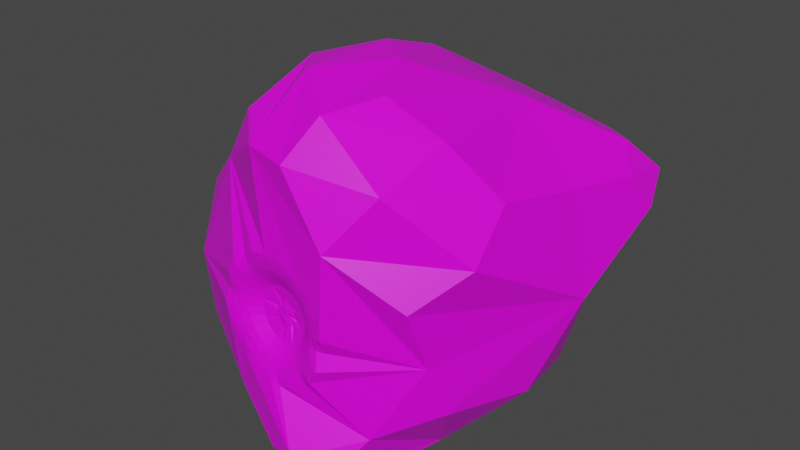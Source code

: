 # Source: Asteroid_04.blend  (saved by Blender 3.2.14; exported with 4.5.12 LTS)
import bpy
from mathutils import Matrix  # noqa: F401  (used for matrix-valued properties, if any)

bpy.ops.wm.read_factory_settings(use_empty=True)
scene = bpy.context.scene
scene.name = 'Scene'

# ---- collections
col_collection = bpy.data.collections.new('Collection'); scene.collection.children.link(col_collection)

# ---- images (referenced by path relative to the original .blend; pixels are not part of the script)
import os
ASSET_DIR = os.environ.get("B2B_ASSET_DIR", "")  # directory of the original .blend (textures are referenced by path, not embedded)
HERE = os.path.dirname(os.path.abspath(__file__))  # packed textures are extracted next to this script under _unpacked/

def load_image(name, relpath, width, height, colorspace="sRGB"):
    """Load a texture the original file referenced (path relative to the .blend, or extracted next to this script)."""
    p = next((c for c in (os.path.join(HERE, relpath), os.path.join(ASSET_DIR, relpath)) if relpath and os.path.exists(c)), "")
    if p:
        img = bpy.data.images.load(p, check_existing=True)
        img.name = name
    else:  # same state as the original file: an image datablock whose file is absent (Cycles renders it pink)
        img = bpy.data.images.new(name, width, height)
        img.source = "FILE"
        img.filepath = "//" + (relpath or name)
    img.colorspace_settings.name = colorspace
    return img
img_pallet_png_001 = load_image('pallet.png.001', 'pallet.png', 1024, 1024, 'sRGB')

# ---- materials (node trees are filled in below, after node groups)
mat_material = bpy.data.materials.new('Material')
mat_material.alpha_threshold = 0.0
mat_material.use_transparent_shadow = False
mat_material.line_color = (0.0, 0.0, 0.0, 1.0)

# ---- material node trees
mat_material.use_nodes = True; mat_material.node_tree.nodes.clear()
_N = mat_material.node_tree.nodes; _L = mat_material.node_tree.links
n0 = _N.new('ShaderNodeOutputMaterial'); n0.name = 'Material Output'; n0.location = (300, 300)
n1 = _N.new('ShaderNodeBsdfPrincipled'); n1.name = 'Principled BSDF'; n1.location = (10, 300)
n1.distribution = 'GGX'
n1.subsurface_method = 'RANDOM_WALK_SKIN'
n1.inputs[2].default_value = 0.4
n1.inputs[3].default_value = 1.45
n1.inputs[27].default_value = (0.0, 0.0, 0.0, 1.0)
n1.inputs[28].default_value = 1.0
n2 = _N.new('ShaderNodeTexImage'); n2.name = 'Image Texture'; n2.location = (-422, 227)
n2.image = img_pallet_png_001
_L.new(n1.outputs[0], n0.inputs[0])
_L.new(n2.outputs[0], n1.inputs[0])
n0.is_active_output = True

# ---- world
world_world = bpy.data.worlds.new('World'); scene.world = world_world
world_world.use_nodes = True; world_world.node_tree.nodes.clear()
_N = world_world.node_tree.nodes; _L = world_world.node_tree.links
n0 = _N.new('ShaderNodeOutputWorld'); n0.name = 'World Output'; n0.location = (300, 300)
n1 = _N.new('ShaderNodeBackground'); n1.name = 'Background'; n1.location = (10, 300)
n1.inputs[0].default_value = (0.05088, 0.05088, 0.05088, 1.0)
_L.new(n1.outputs[0], n0.inputs[0])
n0.is_active_output = True
world_world.color = (0.05088, 0.05088, 0.05088)
world_world.use_sun_shadow = False
world_world.sun_shadow_jitter_overblur = 0.0

# ---- meshes
me_cube = bpy.data.meshes.new('Cube')
me_cube.from_pydata([(0.8287, 0.8348, 0.06905), (0.5274, 0.8079, -0.3215), (-0.4726, 0.7401, -0.2349), (0.1566, -0.8769, 0.6634), (0.6744, -0.742, 0.1312), (0.8903, 0.5591, 0.3255), (0.6112, 0.8614, 0.3907), (0.7908, -0.2781, 0.4739), (0.3254, -0.4537, 0.8648), (-0.6953, -0.473, 0.2189), (-0.2783, -0.6225, 0.7147), (-0.6777, 0.527, 0.2486), (-0.08434, 0.693, 0.613), (-0.07859, 0.03304, 0.8934), (-0.5842, 0.153, -0.5536), (0.04978, -0.9067, -0.7026), (-0.5981, -0.6235, -0.3966), (0.7212, 0.3434, -0.596), (0.7209, -0.5352, -0.4301), (0.3824, -0.8863, -0.6969), (0.2692, -0.6889, -0.8651), (0.1786, 0.06492, -0.7955), (0.6873, 0.9366, 0.214), (0.698, 0.769, -0.1086), (-0.6199, 0.6739, -7.338e-05), (0.04292, 0.8629, -0.2914), (0.8165, -0.503, 0.2762), (0.3776, -0.9001, 0.3577), (0.9431, 0.685, 0.1474), (0.2306, -0.7243, 0.8397), (0.5746, -0.3845, 0.7101), (0.774, 0.7224, 0.4183), (0.8348, 0.1768, 0.3839), (0.2806, 0.7853, 0.501), (0.1555, -0.1574, 0.901), (-0.6631, -0.6148, -0.09898), (-0.0726, -0.8199, 0.6674), (-0.09356, 0.3833, 0.7786), (-0.3723, 0.673, 0.4485), (-0.2453, -0.2659, 0.8688), (-0.7977, 0.04224, 0.258), (-0.4347, -0.6082, 0.4495), (-0.6094, 0.472, -0.3908), (0.2173, -0.9638, -0.6496), (-0.2307, -0.8085, -0.5365), (-0.6949, -0.2449, -0.4953), (0.6702, 0.6084, -0.4641), (0.6913, -0.6282, -0.1676), (0.1329, -0.8113, -0.8334), (-0.1855, 0.1513, -0.7145), (0.2289, -0.3638, -0.8401), (0.389, -0.7826, -0.8296), (0.4902, -0.7621, -0.5391), (0.4497, 0.2777, -0.7287), (0.8217, -0.07974, -0.5095), (0.8786, 0.863, 0.2625), (-0.4861, 0.07607, 0.64), (-0.02106, -0.5342, 0.9241), (0.5425, -0.7447, 0.5946), (0.4536, 0.3028, 0.6841), (0.1072, 0.9254, 0.126), (-0.8787, 0.06688, -0.1506), (0.2796, -0.9225, -0.8298), (-0.1988, -0.454, -0.7479), (0.5551, -0.3497, -0.7491), (0.06767, 0.6182, -0.5766), (0.9317, 0.1616, -0.104), (0.07195, -0.7884, -0.0809), (0.06385, -0.7953, -0.0582), (0.04463, -0.7937, -0.05347), (0.03187, -0.7881, -0.06089), (0.02429, -0.7874, -0.07899), (0.03515, -0.7925, -0.09945), (0.05489, -0.7975, -0.1022), (0.06544, -0.7919, -0.09535), (0.1092, -0.7804, -0.0926), (0.1833, -0.8101, -0.1003), (0.1037, -0.7788, -0.05213), (0.1589, -0.8052, 7.47e-05), (0.06922, -0.775, -0.02379), (0.07084, -0.7961, 0.05356), (0.02124, -0.771, -0.03054), (-0.02926, -0.788, 0.02883), (-0.005029, -0.7697, -0.06861), (-0.08277, -0.7857, -0.05967), (0.002157, -0.7715, -0.1111), (-0.0583, -0.7906, -0.1601), (0.0375, -0.7753, -0.1376), (0.02976, -0.7998, -0.2135), (0.08414, -0.7792, -0.1296), (0.1298, -0.8078, -0.1887), (0.1095, -0.7861, -0.0755), (0.1841, -0.8092, -0.06502), (0.1068, -0.7863, -0.1003), (0.1734, -0.8102, -0.1341), (0.1346, -0.8024, 0.0255), (0.08671, -0.7877, -0.03308), (0.1039, -0.7888, -0.05124), (0.1757, -0.8075, -0.0308), (0.03571, -0.793, 0.05428), (0.04319, -0.7838, -0.02152), (0.1046, -0.7993, 0.04375), (0.06792, -0.7851, -0.02195), (-0.05466, -0.7865, 0.004396), (0.006819, -0.7787, -0.04221), (0.001569, -0.7902, 0.04584), (0.0246, -0.7795, -0.02704), (-0.08355, -0.7866, -0.09493), (-0.006948, -0.7783, -0.08453), (-0.07291, -0.7857, -0.02579), (-0.004574, -0.7777, -0.06143), (-0.03401, -0.7934, -0.1855), (0.01451, -0.7831, -0.1264), (-0.0752, -0.7883, -0.1292), (-0.001558, -0.7806, -0.1079), (0.06488, -0.8028, -0.2142), (0.05874, -0.7886, -0.1392), (-0.00397, -0.7965, -0.2037), (0.03309, -0.7856, -0.1378), (0.1552, -0.8094, -0.1643), (0.09627, -0.7879, -0.1182), (0.09901, -0.8056, -0.2057), (0.07671, -0.7864, -0.134), (0.3358, -0.8592, -0.1215), (0.2384, -0.8543, -0.1082), (0.3043, -0.8705, -0.1173), (0.2686, -0.8687, -0.1124), (0.2702, -0.8867, 0.1288), (0.2032, -0.8472, 0.03613), (0.2506, -0.8801, 0.09374), (0.2261, -0.8656, 0.05981), (0.06202, -0.8605, 0.2277), (0.07665, -0.834, 0.1129), (0.07115, -0.8591, 0.1889), (0.0765, -0.8494, 0.1469), (-0.1385, -0.8236, 0.1572), (-0.06718, -0.8224, 0.07732), (-0.1147, -0.8337, 0.1325), (-0.08863, -0.8333, 0.1032), (-0.252, -0.82, -0.04823), (-0.144, -0.8191, -0.04983), (-0.2172, -0.83, -0.04594), (-0.1777, -0.8297, -0.04653), (-0.1707, -0.8453, -0.2966), (-0.109, -0.8261, -0.1941), (-0.1557, -0.8468, -0.256), (-0.1331, -0.8398, -0.2185), (0.04886, -0.8911, -0.3854), (0.01758, -0.8393, -0.271), (0.02941, -0.8776, -0.3462), (0.01796, -0.8586, -0.3043), (0.2327, -0.8693, -0.3139), (0.1615, -0.851, -0.2354), (0.207, -0.8736, -0.2892), (0.1809, -0.8669, -0.2605), (0.347, -0.8954, -0.04497), (0.2395, -0.853, -0.05749), (0.3106, -0.8878, -0.04888), (0.2712, -0.8723, -0.05346), (0.2242, -0.8544, -0.1569), (0.3225, -0.8975, -0.2011), (0.2532, -0.8739, -0.1699), (0.2892, -0.8897, -0.1861), (0.2474, -0.8813, 0.1527), (0.1683, -0.8432, 0.07267), (0.2184, -0.8749, 0.1274), (0.1895, -0.861, 0.09814), (0.332, -0.8924, 0.01666), (0.2275, -0.8506, -0.008266), (0.2959, -0.8849, 0.01123), (0.2577, -0.8696, 0.002105), (0.02434, -0.8597, 0.2284), (0.02615, -0.8296, 0.1139), (0.02225, -0.8561, 0.1899), (0.02292, -0.845, 0.148), (0.18, -0.8742, 0.1937), (0.1251, -0.8387, 0.09887), (0.159, -0.8688, 0.1635), (0.1389, -0.8557, 0.1288), (-0.1905, -0.8439, 0.1162), (-0.1037, -0.8201, 0.04221), (-0.1625, -0.8426, 0.09108), (-0.1307, -0.8339, 0.06399), (-0.06132, -0.8527, 0.2073), (-0.0229, -0.8256, 0.1018), (-0.04979, -0.8502, 0.1721), (-0.03572, -0.8403, 0.1335), (-0.2596, -0.8439, -0.1057), (-0.1452, -0.8204, -0.1005), (-0.2217, -0.8427, -0.1048), (-0.1798, -0.8341, -0.1029), (-0.2305, -0.8422, 0.05012), (-0.1299, -0.819, -0.001159), (-0.1981, -0.8411, 0.03221), (-0.1612, -0.8326, 0.01344), (-0.1437, -0.8543, -0.3241), (-0.07406, -0.8302, -0.2306), (-0.1313, -0.8555, -0.2825), (-0.09857, -0.8454, -0.2549), (-0.2451, -0.8468, -0.1652), (-0.1332, -0.8228, -0.1497), (-0.2073, -0.8456, -0.1639), (-0.1664, -0.8368, -0.1582), (0.08676, -0.8792, -0.3812), (0.06808, -0.8438, -0.272), (0.06305, -0.8743, -0.3475), (0.06747, -0.8613, -0.3054), (-0.1018, -0.8642, -0.3435), (-0.0309, -0.8347, -0.2569), (-0.0748, -0.8614, -0.3168), (-0.04883, -0.8506, -0.2851), (0.2789, -0.8956, -0.2732), (0.198, -0.8532, -0.2003), (0.2518, -0.8881, -0.2479), (0.2222, -0.8726, -0.2213), (0.1494, -0.8868, -0.3638), (0.1172, -0.8478, -0.2599), (0.1389, -0.8804, -0.3287), (0.1271, -0.8662, -0.2907)], [], [(5, 28, 55, 31), (0, 22, 55, 28), (6, 31, 55, 22), (13, 37, 56, 39), (12, 38, 56, 37), (11, 40, 56, 38), (9, 41, 56, 40), (10, 39, 56, 41), (13, 39, 57, 34), (39, 10, 36, 57), (57, 36, 3, 29), (34, 57, 29, 8), (3, 27, 58, 29), (27, 4, 26, 58), (58, 26, 7, 30), (29, 58, 30, 8), (6, 33, 59, 31), (12, 37, 59, 33), (13, 34, 59, 37), (8, 30, 59, 34), (7, 32, 59, 30), (5, 31, 59, 32), (2, 24, 60, 25), (11, 38, 60, 24), (12, 33, 60, 38), (6, 22, 60, 33), (0, 23, 60, 22), (1, 25, 60, 23), (16, 35, 61, 45), (9, 40, 61, 35), (11, 24, 61, 40), (2, 42, 61, 24), (14, 45, 61, 42), (168, 128, 78, 98), (176, 132, 80, 101), (184, 136, 82, 105), (192, 140, 84, 109), (200, 144, 86, 113), (208, 148, 88, 117), (216, 152, 90, 121), (124, 156, 92, 76), (19, 43, 62, 51), (15, 48, 62, 43), (20, 51, 62, 48), (15, 44, 63, 48), (16, 45, 63, 44), (14, 49, 63, 45), (21, 50, 63, 49), (20, 48, 63, 50), (19, 51, 64, 52), (20, 50, 64, 51), (21, 53, 64, 50), (17, 54, 64, 53), (18, 52, 64, 54), (14, 42, 65, 49), (2, 25, 65, 42), (1, 46, 65, 25), (17, 53, 65, 46), (21, 49, 65, 53), (1, 23, 66, 46), (0, 28, 66, 23), (5, 32, 66, 28), (7, 26, 66, 32), (4, 47, 66, 26), (18, 54, 66, 47), (17, 46, 66, 54), (108, 114, 72, 71), (79, 100, 69, 102), (140, 188, 107, 84), (112, 118, 73, 72), (81, 104, 70, 106), (120, 93, 67, 74), (144, 196, 111, 86), (116, 122, 74, 73), (83, 108, 71, 110), (96, 102, 69, 68), (148, 204, 115, 88), (172, 184, 105, 99), (85, 112, 72, 114), (100, 106, 70, 69), (75, 91, 67, 93), (156, 168, 98, 92), (77, 96, 68, 97), (159, 124, 76, 94), (212, 159, 94, 119), (10, 41, 135, 183, 171, 131, 36), (180, 192, 109, 103), (136, 180, 103, 82), (188, 200, 113, 107), (9, 35, 139, 191, 179, 135, 41), (196, 208, 117, 111), (16, 44, 143, 199, 187, 139, 35), (204, 216, 121, 115), (15, 43, 147, 207, 195, 143, 44), (19, 52, 151, 215, 203, 147, 43), (91, 97, 68, 67), (164, 176, 101, 95), (67, 68, 69, 70, 71, 72, 73, 74), (89, 120, 74, 122), (132, 172, 99, 80), (152, 212, 119, 90), (3, 36, 131, 175, 163, 127, 27), (104, 110, 71, 70), (87, 116, 73, 118), (128, 164, 95, 78), (98, 78, 77, 97), (92, 98, 97, 91), (76, 92, 91, 75), (94, 76, 75, 93), (78, 95, 96, 77), (95, 101, 102, 96), (101, 80, 79, 102), (80, 99, 100, 79), (99, 105, 106, 100), (105, 82, 81, 106), (82, 103, 104, 81), (103, 109, 110, 104), (109, 84, 83, 110), (84, 107, 108, 83), (107, 113, 114, 108), (113, 86, 85, 114), (86, 111, 112, 85), (111, 117, 118, 112), (117, 88, 87, 118), (88, 115, 116, 87), (115, 121, 122, 116), (121, 90, 89, 122), (90, 119, 120, 89), (119, 94, 93, 120), (4, 27, 127, 167, 155, 123, 47), (160, 123, 125, 162), (162, 125, 126, 161), (161, 126, 124, 159), (123, 155, 157, 125), (125, 157, 158, 126), (126, 158, 156, 124), (155, 167, 169, 157), (157, 169, 170, 158), (158, 170, 168, 156), (167, 127, 129, 169), (169, 129, 130, 170), (170, 130, 128, 168), (127, 163, 165, 129), (129, 165, 166, 130), (130, 166, 164, 128), (163, 175, 177, 165), (165, 177, 178, 166), (166, 178, 176, 164), (175, 131, 133, 177), (177, 133, 134, 178), (178, 134, 132, 176), (131, 171, 173, 133), (133, 173, 174, 134), (134, 174, 172, 132), (171, 183, 185, 173), (173, 185, 186, 174), (174, 186, 184, 172), (183, 135, 137, 185), (185, 137, 138, 186), (186, 138, 136, 184), (135, 179, 181, 137), (137, 181, 182, 138), (138, 182, 180, 136), (179, 191, 193, 181), (181, 193, 194, 182), (182, 194, 192, 180), (191, 139, 141, 193), (193, 141, 142, 194), (194, 142, 140, 192), (139, 187, 189, 141), (141, 189, 190, 142), (142, 190, 188, 140), (187, 199, 201, 189), (189, 201, 202, 190), (190, 202, 200, 188), (199, 143, 145, 201), (201, 145, 146, 202), (202, 146, 144, 200), (143, 195, 197, 145), (145, 197, 198, 146), (146, 198, 196, 144), (195, 207, 209, 197), (197, 209, 210, 198), (198, 210, 208, 196), (207, 147, 149, 209), (209, 149, 150, 210), (210, 150, 148, 208), (147, 203, 205, 149), (149, 205, 206, 150), (150, 206, 204, 148), (203, 215, 217, 205), (205, 217, 218, 206), (206, 218, 216, 204), (215, 151, 153, 217), (217, 153, 154, 218), (218, 154, 152, 216), (151, 211, 213, 153), (153, 213, 214, 154), (154, 214, 212, 152), (211, 160, 162, 213), (213, 162, 161, 214), (214, 161, 159, 212), (18, 47, 123, 160, 211, 151, 52)])
_uv = me_cube.uv_layers.new(name='UVMap')
_uv.uv.foreach_set('vector', [0.3477, 0.957, 0.3477, 0.957, 0.3477, 0.957, 0.3477, 0.957, 0.3477, 0.957, 0.3477, 0.957, 0.3477, 0.957, 0.3477, 0.957, 0.3477, 0.957, 0.3477, 0.957, 0.3477, 0.957, 0.3477, 0.957, 0.3477, 0.957, 0.3477, 0.957, 0.3477, 0.957, 0.3477, 0.957, 0.3477, 0.957, 0.3477, 0.957, 0.3477, 0.957, 0.3477, 0.957, 0.3477, 0.957, 0.3477, 0.957, 0.3477, 0.957, 0.3477, 0.957, 0.3477, 0.957, 0.3477, 0.957, 0.3477, 0.957, 0.3477, 0.957, 0.3477, 0.957, 0.3477, 0.957, 0.3477, 0.957, 0.3477, 0.957, 0.3477, 0.957, 0.3477, 0.957, 0.3477, 0.957, 0.3477, 0.957, 0.3477, 0.957, 0.3477, 0.957, 0.3477, 0.957, 0.3477, 0.957, 0.3477, 0.957, 0.3477, 0.957, 0.3477, 0.957, 0.3477, 0.957, 0.3477, 0.957, 0.3477, 0.957, 0.3477, 0.957, 0.3477, 0.957, 0.3477, 0.957, 0.3477, 0.957, 0.3477, 0.957, 0.3477, 0.957, 0.3477, 0.957, 0.3477, 0.957, 0.3477, 0.957, 0.3477, 0.957, 0.3477, 0.957, 0.3477, 0.957, 0.3477, 0.957, 0.3477, 0.957, 0.3477, 0.957, 0.3477, 0.957, 0.3477, 0.957, 0.3477, 0.957, 0.3477, 0.957, 0.3477, 0.957, 0.3477, 0.957, 0.3477, 0.957, 0.3477, 0.957, 0.3477, 0.957, 0.3477, 0.957, 0.3477, 0.957, 0.3477, 0.957, 0.3477, 0.957, 0.3477, 0.957, 0.3477, 0.957, 0.3477, 0.957, 0.3477, 0.957, 0.3477, 0.957, 0.3477, 0.957, 0.3477, 0.957, 0.3477, 0.957, 0.3477, 0.957, 0.3477, 0.957, 0.3477, 0.957, 0.3477, 0.957, 0.3477, 0.957, 0.3477, 0.957, 0.3477, 0.957, 0.3477, 0.957, 0.3477, 0.957, 0.3477, 0.957, 0.3477, 0.957, 0.3477, 0.957, 0.3477, 0.957, 0.3477, 0.957, 0.3477, 0.957, 0.3477, 0.957, 0.3477, 0.957, 0.3477, 0.957, 0.3477, 0.957, 0.3477, 0.957, 0.3477, 0.957, 0.3477, 0.957, 0.3477, 0.957, 0.3477, 0.957, 0.3477, 0.957, 0.3477, 0.957, 0.3477, 0.957, 0.3477, 0.957, 0.3477, 0.957, 0.3477, 0.957, 0.3477, 0.957, 0.3477, 0.957, 0.3477, 0.957, 0.3477, 0.957, 0.3477, 0.957, 0.3477, 0.957, 0.3477, 0.957, 0.3477, 0.957, 0.3477, 0.957, 0.3477, 0.957, 0.3477, 0.957, 0.3477, 0.957, 0.3477, 0.957, 0.3477, 0.957, 0.3477, 0.957, 0.3477, 0.957, 0.3477, 0.957, 0.3477, 0.957, 0.3477, 0.957, 0.3477, 0.957, 0.3477, 0.957, 0.3477, 0.957, 0.3477, 0.957, 0.3477, 0.957, 0.3477, 0.957, 0.3477, 0.957, 0.3477, 0.957, 0.3477, 0.957, 0.3477, 0.957, 0.3477, 0.957, 0.3477, 0.957, 0.3477, 0.957, 0.3477, 0.957, 0.3477, 0.957, 0.3477, 0.957, 0.3477, 0.957, 0.3477, 0.957, 0.3477, 0.957, 0.3477, 0.957, 0.3477, 0.957, 0.3477, 0.957, 0.3477, 0.957, 0.3477, 0.957, 0.3477, 0.957, 0.3477, 0.957, 0.3477, 0.957, 0.3477, 0.957, 0.3477, 0.957, 0.3477, 0.957, 0.3477, 0.957, 0.3477, 0.957, 0.3477, 0.957, 0.3477, 0.957, 0.3477, 0.957, 0.3477, 0.957, 0.3477, 0.957, 0.3477, 0.957, 0.3477, 0.957, 0.3477, 0.957, 0.3477, 0.957, 0.3477, 0.957, 0.3477, 0.957, 0.3477, 0.957, 0.3477, 0.957, 0.3477, 0.957, 0.3477, 0.957, 0.3477, 0.957, 0.3477, 0.957, 0.3477, 0.957, 0.3477, 0.957, 0.3477, 0.957, 0.3477, 0.957, 0.3477, 0.957, 0.3477, 0.957, 0.3477, 0.957, 0.3477, 0.957, 0.3477, 0.957, 0.3477, 0.957, 0.3477, 0.957, 0.3477, 0.957, 0.3477, 0.957, 0.3477, 0.957, 0.3477, 0.957, 0.3477, 0.957, 0.3477, 0.957, 0.3477, 0.957, 0.3477, 0.957, 0.3477, 0.957, 0.3477, 0.957, 0.3477, 0.957, 0.3477, 0.957, 0.3477, 0.957, 0.3477, 0.957, 0.3477, 0.957, 0.3477, 0.957, 0.3477, 0.957, 0.3477, 0.957, 0.3477, 0.957, 0.3477, 0.957, 0.3477, 0.957, 0.3477, 0.957, 0.3477, 0.957, 0.3477, 0.957, 0.3477, 0.957, 0.3477, 0.957, 0.3477, 0.957, 0.3477, 0.957, 0.3477, 0.957, 0.3477, 0.957, 0.3477, 0.957, 0.3477, 0.957, 0.3477, 0.957, 0.3477, 0.957, 0.3477, 0.957, 0.3477, 0.957, 0.3477, 0.957, 0.3477, 0.957, 0.3477, 0.957, 0.3477, 0.957, 0.3477, 0.957, 0.3477, 0.957, 0.3477, 0.957, 0.3477, 0.957, 0.3477, 0.957, 0.3477, 0.957, 0.3477, 0.957, 0.3477, 0.957, 0.3477, 0.957, 0.3477, 0.957, 0.3477, 0.957, 0.3477, 0.957, 0.3477, 0.957, 0.3477, 0.957, 0.3477, 0.957, 0.3477, 0.957, 0.3477, 0.957, 0.3477, 0.957, 0.3477, 0.957, 0.3477, 0.957, 0.3477, 0.957, 0.3477, 0.957, 0.3477, 0.957, 0.3477, 0.957, 0.3477, 0.957, 0.3477, 0.957, 0.3477, 0.957, 0.3477, 0.957, 0.3477, 0.957, 0.3477, 0.957, 0.3477, 0.957, 0.3477, 0.957, 0.3477, 0.957, 0.3477, 0.957, 0.3477, 0.957, 0.3477, 0.957, 0.3477, 0.957, 0.3477, 0.957, 0.3477, 0.957, 0.3477, 0.957, 0.3477, 0.957, 0.3477, 0.957, 0.3477, 0.957, 0.3477, 0.957, 0.3477, 0.957, 0.3477, 0.957, 0.3477, 0.957, 0.3477, 0.957, 0.3477, 0.957, 0.3477, 0.957, 0.3477, 0.957, 0.3477, 0.957, 0.3477, 0.957, 0.3477, 0.957, 0.3477, 0.957, 0.3477, 0.957, 0.3477, 0.957, 0.3477, 0.957, 0.3477, 0.957, 0.3477, 0.957, 0.3477, 0.957, 0.3477, 0.957, 0.3477, 0.957, 0.3477, 0.957, 0.3477, 0.957, 0.3477, 0.957, 0.3477, 0.957, 0.3477, 0.957, 0.3477, 0.957, 0.3477, 0.957, 0.3477, 0.957, 0.3477, 0.957, 0.3477, 0.957, 0.3477, 0.957, 0.3477, 0.957, 0.3477, 0.957, 0.3477, 0.957, 0.3477, 0.957, 0.3477, 0.957, 0.3477, 0.957, 0.3477, 0.957, 0.3477, 0.957, 0.3477, 0.957, 0.3477, 0.957, 0.3477, 0.957, 0.3477, 0.957, 0.3477, 0.957, 0.3477, 0.957, 0.3477, 0.957, 0.3477, 0.957, 0.3477, 0.957, 0.3477, 0.957, 0.3477, 0.957, 0.3477, 0.957, 0.3477, 0.957, 0.3477, 0.957, 0.3477, 0.957, 0.3477, 0.957, 0.3477, 0.957, 0.3477, 0.957, 0.3477, 0.957, 0.3477, 0.957, 0.3477, 0.957, 0.3477, 0.957, 0.3477, 0.957, 0.3477, 0.957, 0.3477, 0.957, 0.3477, 0.957, 0.3477, 0.957, 0.3477, 0.957, 0.3477, 0.957, 0.3477, 0.957, 0.3477, 0.957, 0.3477, 0.957, 0.3477, 0.957, 0.3477, 0.957, 0.3477, 0.957, 0.3477, 0.957, 0.3477, 0.957, 0.3477, 0.957, 0.3477, 0.957, 0.3477, 0.957, 0.3477, 0.957, 0.3477, 0.957, 0.3477, 0.957, 0.3477, 0.957, 0.3477, 0.957, 0.3477, 0.957, 0.3477, 0.957, 0.3477, 0.957, 0.3477, 0.957, 0.3477, 0.957, 0.3477, 0.957, 0.3477, 0.957, 0.3477, 0.957, 0.3477, 0.957, 0.3477, 0.957, 0.3477, 0.957, 0.3477, 0.957, 0.3477, 0.957, 0.3477, 0.957, 0.3477, 0.957, 0.3477, 0.957, 0.3477, 0.957, 0.3477, 0.957, 0.3477, 0.957, 0.3477, 0.957, 0.3477, 0.957, 0.3477, 0.957, 0.3477, 0.957, 0.3477, 0.957, 0.3477, 0.957, 0.3477, 0.957, 0.3477, 0.957, 0.3477, 0.957, 0.3477, 0.957, 0.3477, 0.957, 0.3477, 0.957, 0.3477, 0.957, 0.3477, 0.957, 0.3477, 0.957, 0.3477, 0.957, 0.3477, 0.957, 0.3477, 0.957, 0.3477, 0.957, 0.3477, 0.957, 0.3477, 0.957, 0.3477, 0.957, 0.3477, 0.957, 0.3477, 0.957, 0.3477, 0.957, 0.3477, 0.957, 0.3477, 0.957, 0.3477, 0.957, 0.3477, 0.957, 0.3477, 0.957, 0.3477, 0.957, 0.3477, 0.957, 0.3477, 0.957, 0.3477, 0.957, 0.3477, 0.957, 0.3477, 0.957, 0.3477, 0.957, 0.3477, 0.957, 0.3477, 0.957, 0.3477, 0.957, 0.3477, 0.957, 0.3477, 0.957, 0.3477, 0.957, 0.3477, 0.957, 0.3477, 0.957, 0.3477, 0.957, 0.3477, 0.957, 0.3477, 0.957, 0.3477, 0.957, 0.3477, 0.957, 0.3477, 0.957, 0.3477, 0.957, 0.3477, 0.957, 0.3477, 0.957, 0.3477, 0.957, 0.3477, 0.957, 0.3477, 0.957, 0.3477, 0.957, 0.3477, 0.957, 0.3477, 0.957, 0.3477, 0.957, 0.3477, 0.957, 0.3477, 0.957, 0.3477, 0.957, 0.3477, 0.957, 0.3477, 0.957, 0.3477, 0.957, 0.3477, 0.957, 0.3477, 0.957, 0.3477, 0.957, 0.3477, 0.957, 0.3477, 0.957, 0.3477, 0.957, 0.3477, 0.957, 0.3477, 0.957, 0.3477, 0.957, 0.3477, 0.957, 0.3477, 0.957, 0.3477, 0.957, 0.3477, 0.957, 0.3477, 0.957, 0.3477, 0.957, 0.3477, 0.957, 0.3477, 0.957, 0.3477, 0.957, 0.3477, 0.957, 0.3477, 0.957, 0.3477, 0.957, 0.3477, 0.957, 0.3477, 0.957, 0.3477, 0.957, 0.3477, 0.957, 0.3477, 0.957, 0.3477, 0.957, 0.3477, 0.957, 0.3477, 0.957, 0.3477, 0.957, 0.3477, 0.957, 0.3477, 0.957, 0.3477, 0.957, 0.3477, 0.957, 0.3477, 0.957, 0.3477, 0.957, 0.3477, 0.957, 0.3477, 0.957, 0.3477, 0.957, 0.3477, 0.957, 0.3477, 0.957, 0.3477, 0.957, 0.3477, 0.957, 0.3477, 0.957, 0.3477, 0.957, 0.3477, 0.957, 0.3477, 0.957, 0.3477, 0.957, 0.3477, 0.957, 0.3477, 0.957, 0.3477, 0.957, 0.3477, 0.957, 0.3477, 0.957, 0.3477, 0.957, 0.3477, 0.957, 0.3477, 0.957, 0.3477, 0.957, 0.3477, 0.957, 0.3477, 0.957, 0.3477, 0.957, 0.3477, 0.957, 0.3477, 0.957, 0.3477, 0.957, 0.3477, 0.957, 0.3477, 0.957, 0.3477, 0.957, 0.3477, 0.957, 0.3477, 0.957, 0.3477, 0.957, 0.3477, 0.957, 0.3477, 0.957, 0.3477, 0.957, 0.3477, 0.957, 0.3477, 0.957, 0.3477, 0.957, 0.3477, 0.957, 0.3477, 0.957, 0.3477, 0.957, 0.3477, 0.957, 0.3477, 0.957, 0.3477, 0.957, 0.3477, 0.957, 0.3477, 0.957, 0.3477, 0.957, 0.3477, 0.957, 0.3477, 0.957, 0.3477, 0.957, 0.3477, 0.957, 0.3477, 0.957, 0.3477, 0.957, 0.3477, 0.957, 0.3477, 0.957, 0.3477, 0.957, 0.3477, 0.957, 0.3477, 0.957, 0.3477, 0.957, 0.3477, 0.957, 0.3477, 0.957, 0.3477, 0.957, 0.3477, 0.957, 0.3477, 0.957, 0.3477, 0.957, 0.3477, 0.957, 0.3477, 0.957, 0.3477, 0.957, 0.3477, 0.957, 0.3477, 0.957, 0.3477, 0.957, 0.3477, 0.957, 0.3477, 0.957, 0.3477, 0.957, 0.3477, 0.957, 0.3477, 0.957, 0.3477, 0.957, 0.3477, 0.957, 0.3477, 0.957, 0.3477, 0.957, 0.3477, 0.957, 0.3477, 0.957, 0.3477, 0.957, 0.3477, 0.957, 0.3477, 0.957, 0.3477, 0.957, 0.3477, 0.957, 0.3477, 0.957, 0.3477, 0.957, 0.3477, 0.957, 0.3477, 0.957, 0.3477, 0.957, 0.3477, 0.957, 0.3477, 0.957, 0.3477, 0.957, 0.3477, 0.957, 0.3477, 0.957, 0.3477, 0.957, 0.3477, 0.957, 0.3477, 0.957, 0.3477, 0.957, 0.3477, 0.957, 0.3477, 0.957, 0.3477, 0.957, 0.3477, 0.957, 0.3477, 0.957, 0.3477, 0.957, 0.3477, 0.957, 0.3477, 0.957, 0.3477, 0.957, 0.3477, 0.957, 0.3477, 0.957, 0.3477, 0.957, 0.3477, 0.957, 0.3477, 0.957, 0.3477, 0.957, 0.3477, 0.957, 0.3477, 0.957, 0.3477, 0.957, 0.3477, 0.957, 0.3477, 0.957, 0.3477, 0.957, 0.3477, 0.957, 0.3477, 0.957, 0.3477, 0.957, 0.3477, 0.957, 0.3477, 0.957, 0.3477, 0.957, 0.3477, 0.957, 0.3477, 0.957, 0.3477, 0.957, 0.3477, 0.957, 0.3477, 0.957, 0.3477, 0.957, 0.3477, 0.957, 0.3477, 0.957, 0.3477, 0.957, 0.3477, 0.957, 0.3477, 0.957, 0.3477, 0.957, 0.3477, 0.957, 0.3477, 0.957, 0.3477, 0.957, 0.3477, 0.957, 0.3477, 0.957, 0.3477, 0.957, 0.3477, 0.957, 0.3477, 0.957, 0.3477, 0.957, 0.3477, 0.957, 0.3477, 0.957, 0.3477, 0.957, 0.3477, 0.957, 0.3477, 0.957, 0.3477, 0.957, 0.3477, 0.957, 0.3477, 0.957, 0.3477, 0.957, 0.3477, 0.957, 0.3477, 0.957, 0.3477, 0.957, 0.3477, 0.957, 0.3477, 0.957, 0.3477, 0.957, 0.3477, 0.957, 0.3477, 0.957, 0.3477, 0.957, 0.3477, 0.957, 0.3477, 0.957, 0.3477, 0.957, 0.3477, 0.957, 0.3477, 0.957, 0.3477, 0.957, 0.3477, 0.957, 0.3477, 0.957, 0.3477, 0.957, 0.3477, 0.957, 0.3477, 0.957, 0.3477, 0.957, 0.3477, 0.957, 0.3477, 0.957, 0.3477, 0.957, 0.3477, 0.957, 0.3477, 0.957, 0.3477, 0.957, 0.3477, 0.957, 0.3477, 0.957, 0.3477, 0.957, 0.3477, 0.957, 0.3477, 0.957, 0.3477, 0.957, 0.3477, 0.957, 0.3477, 0.957, 0.3477, 0.957, 0.3477, 0.957, 0.3477, 0.957, 0.3477, 0.957, 0.3477, 0.957, 0.3477, 0.957, 0.3477, 0.957, 0.3477, 0.957, 0.3477, 0.957, 0.3477, 0.957, 0.3477, 0.957, 0.3477, 0.957, 0.3477, 0.957, 0.3477, 0.957, 0.3477, 0.957, 0.3477, 0.957, 0.3477, 0.957, 0.3477, 0.957, 0.3477, 0.957, 0.3477, 0.957, 0.3477, 0.957, 0.3477, 0.957, 0.3477, 0.957, 0.3477, 0.957, 0.3477, 0.957, 0.3477, 0.957, 0.3477, 0.957, 0.3477, 0.957, 0.3477, 0.957, 0.3477, 0.957, 0.3477, 0.957, 0.3477, 0.957, 0.3477, 0.957, 0.3477, 0.957, 0.3477, 0.957, 0.3477, 0.957, 0.3477, 0.957, 0.3477, 0.957, 0.3477, 0.957, 0.3477, 0.957, 0.3477, 0.957, 0.3477, 0.957, 0.3477, 0.957, 0.3477, 0.957, 0.3477, 0.957, 0.3477, 0.957, 0.3477, 0.957, 0.3477, 0.957, 0.3477, 0.957, 0.3477, 0.957, 0.3477, 0.957, 0.3477, 0.957, 0.3477, 0.957, 0.3477, 0.957, 0.3477, 0.957, 0.3477, 0.957, 0.3477, 0.957, 0.3477, 0.957, 0.3477, 0.957, 0.3477, 0.957, 0.3477, 0.957, 0.3477, 0.957, 0.3477, 0.957, 0.3477, 0.957, 0.3477, 0.957, 0.3477, 0.957, 0.3477, 0.957, 0.3477, 0.957, 0.3477, 0.957, 0.3477, 0.957, 0.3477, 0.957, 0.3477, 0.957, 0.3477, 0.957, 0.3477, 0.957, 0.3477, 0.957, 0.3477, 0.957, 0.3477, 0.957, 0.3477, 0.957, 0.3477, 0.957, 0.3477, 0.957, 0.3477, 0.957, 0.3477, 0.957, 0.3477, 0.957, 0.3477, 0.957, 0.3477, 0.957, 0.3477, 0.957, 0.3477, 0.957, 0.3477, 0.957, 0.3477, 0.957, 0.3477, 0.957, 0.3477, 0.957, 0.3477, 0.957, 0.3477, 0.957, 0.3477, 0.957, 0.3477, 0.957, 0.3477, 0.957, 0.3477, 0.957, 0.3477, 0.957, 0.3477, 0.957, 0.3477, 0.957, 0.3477, 0.957, 0.3477, 0.957, 0.3477, 0.957, 0.3477, 0.957, 0.3477, 0.957, 0.3477, 0.957, 0.3477, 0.957, 0.3477, 0.957, 0.3477, 0.957, 0.3477, 0.957, 0.3477, 0.957, 0.3477, 0.957, 0.3477, 0.957, 0.3477, 0.957, 0.3477, 0.957, 0.3477, 0.957, 0.3477, 0.957, 0.3477, 0.957, 0.3477, 0.957, 0.3477, 0.957, 0.3477, 0.957, 0.3477, 0.957, 0.3477, 0.957, 0.3477, 0.957, 0.3477, 0.957, 0.3477, 0.957, 0.3477, 0.957, 0.3477, 0.957, 0.3477, 0.957, 0.3477, 0.957, 0.3477, 0.957, 0.3477, 0.957, 0.3477, 0.957, 0.3477, 0.957, 0.3477, 0.957, 0.3477, 0.957, 0.3477, 0.957, 0.3477, 0.957, 0.3477, 0.957, 0.3477, 0.957, 0.3477, 0.957, 0.3477, 0.957, 0.3477, 0.957, 0.3477, 0.957, 0.3477, 0.957, 0.3477, 0.957, 0.3477, 0.957, 0.3477, 0.957, 0.3477, 0.957, 0.3477, 0.957, 0.3477, 0.957, 0.3477, 0.957, 0.3477, 0.957, 0.3477, 0.957, 0.3477, 0.957, 0.3477, 0.957, 0.3477, 0.957, 0.3477, 0.957, 0.3477, 0.957, 0.3477, 0.957, 0.3477, 0.957, 0.3477, 0.957, 0.3477, 0.957, 0.3477, 0.957, 0.3477, 0.957, 0.3477, 0.957])
me_cube.materials.append(mat_material)
me_cube.use_mirror_vertex_groups = False
me_cube.update()

# ---- objects
ob_asteroid_04 = bpy.data.objects.new('Asteroid_04', me_cube)

# ---- transforms, parenting, visibility, modifiers, constraints
ob_asteroid_04.location = (0.0, 0.0, 0.0)
ob_asteroid_04.lock_rotations_4d = False
ob_asteroid_04.empty_display_type = 'ARROWS'
ob_asteroid_04.lineart.crease_threshold = 0.0

# ---- collection membership
col_collection.objects.link(ob_asteroid_04)

# ---- scene / render settings (as saved in the file)
scene.frame_start = 1; scene.frame_end = 250; scene.frame_set(1)
scene.render.engine = 'BLENDER_EEVEE_NEXT'
scene.cycles.sampling_pattern = 'TABULATED_SOBOL'
scene.cycles.use_light_tree = False
scene.view_settings.view_transform = 'Filmic'
bpy.context.view_layer.update()

# ---- added for rendering (the .blend has no active camera and no usable light): camera, sun
cam_auto = bpy.data.cameras.new('AutoCamera')
cam_auto.lens = 50.0
cam_auto.sensor_width = 36.0
cam_auto.clip_end = 1000.0
ob_auto_camera = bpy.data.objects.new('AutoCamera', cam_auto)
scene.collection.objects.link(ob_auto_camera)
ob_auto_camera.location = (2.97721, -3.54761, 2.38549)
ob_auto_camera.rotation_euler = (1.09748, -7.21219e-08, 0.694738)
scene.camera = ob_auto_camera
light_auto_sun = bpy.data.lights.new('AutoSun', 'SUN')
light_auto_sun.energy = 3.0
light_auto_sun.angle = 0.0523599
ob_auto_sun = bpy.data.objects.new('AutoSun', light_auto_sun)
scene.collection.objects.link(ob_auto_sun)
ob_auto_sun.rotation_euler = (0.872665, 0.174533, 0.523599)
bpy.context.view_layer.update()
